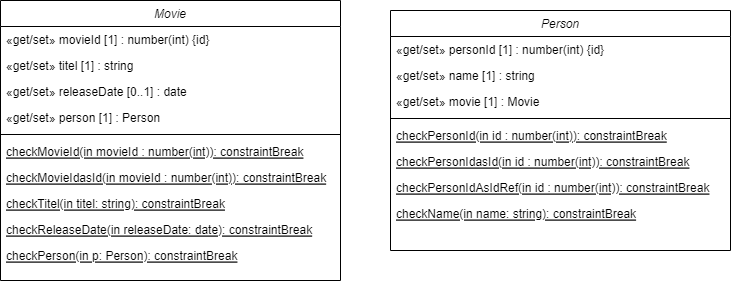

The diagram above was exported from draw.io. Its source (the exported page's mxGraphModel, read from the mxfile embedded in the PNG):
<mxGraphModel dx="1050" dy="491" grid="1" gridSize="10" guides="1" tooltips="1" connect="1" arrows="1" fold="1" page="1" pageScale="1" pageWidth="827" pageHeight="1169" math="0" shadow="0">
  <root>
    <mxCell id="WIyWlLk6GJQsqaUBKTNV-0" />
    <mxCell id="WIyWlLk6GJQsqaUBKTNV-1" parent="WIyWlLk6GJQsqaUBKTNV-0" />
    <mxCell id="zkfFHV4jXpPFQw0GAbJ--0" value="Movie" style="swimlane;fontStyle=2;align=center;verticalAlign=top;childLayout=stackLayout;horizontal=1;startSize=26;horizontalStack=0;resizeParent=1;resizeLast=0;collapsible=1;marginBottom=0;rounded=0;shadow=0;strokeWidth=1;" parent="WIyWlLk6GJQsqaUBKTNV-1" vertex="1">
      <mxGeometry x="10" y="40" width="340" height="280" as="geometry">
        <mxRectangle x="230" y="140" width="160" height="26" as="alternateBounds" />
      </mxGeometry>
    </mxCell>
    <mxCell id="zkfFHV4jXpPFQw0GAbJ--2" value="«get/set» movieId [1] : number(int) {id}" style="text;align=left;verticalAlign=top;spacingLeft=4;spacingRight=4;overflow=hidden;rotatable=0;points=[[0,0.5],[1,0.5]];portConstraint=eastwest;rounded=0;shadow=0;html=0;" parent="zkfFHV4jXpPFQw0GAbJ--0" vertex="1">
      <mxGeometry y="26" width="340" height="26" as="geometry" />
    </mxCell>
    <mxCell id="zkfFHV4jXpPFQw0GAbJ--3" value="«get/set» titel [1] : string" style="text;align=left;verticalAlign=top;spacingLeft=4;spacingRight=4;overflow=hidden;rotatable=0;points=[[0,0.5],[1,0.5]];portConstraint=eastwest;rounded=0;shadow=0;html=0;" parent="zkfFHV4jXpPFQw0GAbJ--0" vertex="1">
      <mxGeometry y="52" width="340" height="26" as="geometry" />
    </mxCell>
    <mxCell id="rzNVZLSw6GjRLmfEAQaA-1" value="«get/set» releaseDate [0..1] : date" style="text;align=left;verticalAlign=top;spacingLeft=4;spacingRight=4;overflow=hidden;rotatable=0;points=[[0,0.5],[1,0.5]];portConstraint=eastwest;rounded=0;shadow=0;html=0;" vertex="1" parent="zkfFHV4jXpPFQw0GAbJ--0">
      <mxGeometry y="78" width="340" height="26" as="geometry" />
    </mxCell>
    <mxCell id="rzNVZLSw6GjRLmfEAQaA-2" value="«get/set» person [1] : Person" style="text;align=left;verticalAlign=top;spacingLeft=4;spacingRight=4;overflow=hidden;rotatable=0;points=[[0,0.5],[1,0.5]];portConstraint=eastwest;rounded=0;shadow=0;html=0;" vertex="1" parent="zkfFHV4jXpPFQw0GAbJ--0">
      <mxGeometry y="104" width="340" height="26" as="geometry" />
    </mxCell>
    <mxCell id="zkfFHV4jXpPFQw0GAbJ--4" value="" style="line;html=1;strokeWidth=1;align=left;verticalAlign=middle;spacingTop=-1;spacingLeft=3;spacingRight=3;rotatable=0;labelPosition=right;points=[];portConstraint=eastwest;" parent="zkfFHV4jXpPFQw0GAbJ--0" vertex="1">
      <mxGeometry y="130" width="340" height="8" as="geometry" />
    </mxCell>
    <mxCell id="zkfFHV4jXpPFQw0GAbJ--5" value="checkMovieId(in movieId : number(int)): constraintBreak" style="text;align=left;verticalAlign=top;spacingLeft=4;spacingRight=4;overflow=hidden;rotatable=0;points=[[0,0.5],[1,0.5]];portConstraint=eastwest;fontStyle=4" parent="zkfFHV4jXpPFQw0GAbJ--0" vertex="1">
      <mxGeometry y="138" width="340" height="26" as="geometry" />
    </mxCell>
    <mxCell id="rzNVZLSw6GjRLmfEAQaA-4" value="checkMovieIdasId(in movieId : number(int)): constraintBreak" style="text;align=left;verticalAlign=top;spacingLeft=4;spacingRight=4;overflow=hidden;rotatable=0;points=[[0,0.5],[1,0.5]];portConstraint=eastwest;fontStyle=4" vertex="1" parent="zkfFHV4jXpPFQw0GAbJ--0">
      <mxGeometry y="164" width="340" height="26" as="geometry" />
    </mxCell>
    <mxCell id="rzNVZLSw6GjRLmfEAQaA-5" value="checkTitel(in titel: string): constraintBreak" style="text;align=left;verticalAlign=top;spacingLeft=4;spacingRight=4;overflow=hidden;rotatable=0;points=[[0,0.5],[1,0.5]];portConstraint=eastwest;fontStyle=4" vertex="1" parent="zkfFHV4jXpPFQw0GAbJ--0">
      <mxGeometry y="190" width="340" height="26" as="geometry" />
    </mxCell>
    <mxCell id="rzNVZLSw6GjRLmfEAQaA-6" value="checkReleaseDate(in releaseDate: date): constraintBreak" style="text;align=left;verticalAlign=top;spacingLeft=4;spacingRight=4;overflow=hidden;rotatable=0;points=[[0,0.5],[1,0.5]];portConstraint=eastwest;fontStyle=4" vertex="1" parent="zkfFHV4jXpPFQw0GAbJ--0">
      <mxGeometry y="216" width="340" height="26" as="geometry" />
    </mxCell>
    <mxCell id="rzNVZLSw6GjRLmfEAQaA-7" value="checkPerson(in p: Person): constraintBreak" style="text;align=left;verticalAlign=top;spacingLeft=4;spacingRight=4;overflow=hidden;rotatable=0;points=[[0,0.5],[1,0.5]];portConstraint=eastwest;fontStyle=4" vertex="1" parent="zkfFHV4jXpPFQw0GAbJ--0">
      <mxGeometry y="242" width="340" height="26" as="geometry" />
    </mxCell>
    <mxCell id="rzNVZLSw6GjRLmfEAQaA-8" value="Person" style="swimlane;fontStyle=2;align=center;verticalAlign=top;childLayout=stackLayout;horizontal=1;startSize=26;horizontalStack=0;resizeParent=1;resizeLast=0;collapsible=1;marginBottom=0;rounded=0;shadow=0;strokeWidth=1;" vertex="1" parent="WIyWlLk6GJQsqaUBKTNV-1">
      <mxGeometry x="400" y="50" width="340" height="240" as="geometry">
        <mxRectangle x="230" y="140" width="160" height="26" as="alternateBounds" />
      </mxGeometry>
    </mxCell>
    <mxCell id="rzNVZLSw6GjRLmfEAQaA-9" value="«get/set» personId [1] : number(int) {id}" style="text;align=left;verticalAlign=top;spacingLeft=4;spacingRight=4;overflow=hidden;rotatable=0;points=[[0,0.5],[1,0.5]];portConstraint=eastwest;rounded=0;shadow=0;html=0;" vertex="1" parent="rzNVZLSw6GjRLmfEAQaA-8">
      <mxGeometry y="26" width="340" height="26" as="geometry" />
    </mxCell>
    <mxCell id="rzNVZLSw6GjRLmfEAQaA-10" value="«get/set» name [1] : string" style="text;align=left;verticalAlign=top;spacingLeft=4;spacingRight=4;overflow=hidden;rotatable=0;points=[[0,0.5],[1,0.5]];portConstraint=eastwest;rounded=0;shadow=0;html=0;" vertex="1" parent="rzNVZLSw6GjRLmfEAQaA-8">
      <mxGeometry y="52" width="340" height="26" as="geometry" />
    </mxCell>
    <mxCell id="rzNVZLSw6GjRLmfEAQaA-19" value="«get/set» movie [1] : Movie" style="text;align=left;verticalAlign=top;spacingLeft=4;spacingRight=4;overflow=hidden;rotatable=0;points=[[0,0.5],[1,0.5]];portConstraint=eastwest;rounded=0;shadow=0;html=0;" vertex="1" parent="rzNVZLSw6GjRLmfEAQaA-8">
      <mxGeometry y="78" width="340" height="26" as="geometry" />
    </mxCell>
    <mxCell id="rzNVZLSw6GjRLmfEAQaA-13" value="" style="line;html=1;strokeWidth=1;align=left;verticalAlign=middle;spacingTop=-1;spacingLeft=3;spacingRight=3;rotatable=0;labelPosition=right;points=[];portConstraint=eastwest;" vertex="1" parent="rzNVZLSw6GjRLmfEAQaA-8">
      <mxGeometry y="104" width="340" height="8" as="geometry" />
    </mxCell>
    <mxCell id="rzNVZLSw6GjRLmfEAQaA-14" value="checkPersonId(in id : number(int)): constraintBreak" style="text;align=left;verticalAlign=top;spacingLeft=4;spacingRight=4;overflow=hidden;rotatable=0;points=[[0,0.5],[1,0.5]];portConstraint=eastwest;fontStyle=4" vertex="1" parent="rzNVZLSw6GjRLmfEAQaA-8">
      <mxGeometry y="112" width="340" height="26" as="geometry" />
    </mxCell>
    <mxCell id="rzNVZLSw6GjRLmfEAQaA-15" value="checkPersonIdasId(in id : number(int)): constraintBreak" style="text;align=left;verticalAlign=top;spacingLeft=4;spacingRight=4;overflow=hidden;rotatable=0;points=[[0,0.5],[1,0.5]];portConstraint=eastwest;fontStyle=4" vertex="1" parent="rzNVZLSw6GjRLmfEAQaA-8">
      <mxGeometry y="138" width="340" height="26" as="geometry" />
    </mxCell>
    <mxCell id="rzNVZLSw6GjRLmfEAQaA-16" value="checkPersonIdAsIdRef(in id : number(int)): constraintBreak" style="text;align=left;verticalAlign=top;spacingLeft=4;spacingRight=4;overflow=hidden;rotatable=0;points=[[0,0.5],[1,0.5]];portConstraint=eastwest;fontStyle=4" vertex="1" parent="rzNVZLSw6GjRLmfEAQaA-8">
      <mxGeometry y="164" width="340" height="26" as="geometry" />
    </mxCell>
    <mxCell id="rzNVZLSw6GjRLmfEAQaA-17" value="checkName(in name: string): constraintBreak" style="text;align=left;verticalAlign=top;spacingLeft=4;spacingRight=4;overflow=hidden;rotatable=0;points=[[0,0.5],[1,0.5]];portConstraint=eastwest;fontStyle=4" vertex="1" parent="rzNVZLSw6GjRLmfEAQaA-8">
      <mxGeometry y="190" width="340" height="26" as="geometry" />
    </mxCell>
  </root>
</mxGraphModel>